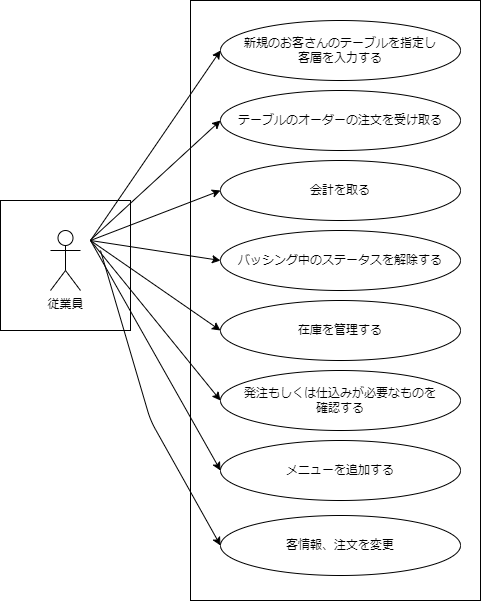

The diagram above was exported from draw.io. Its source (the exported page's mxGraphModel, read from the mxfile embedded in the PNG):
<mxGraphModel dx="664" dy="616" grid="1" gridSize="10" guides="1" tooltips="1" connect="1" arrows="1" fold="1" page="1" pageScale="1" pageWidth="827" pageHeight="1169" math="0" shadow="0">
  <root>
    <mxCell id="0" />
    <mxCell id="1" parent="0" />
    <mxCell id="17" value="" style="rounded=0;whiteSpace=wrap;html=1;" parent="1" vertex="1">
      <mxGeometry x="10" y="240" width="130" height="130" as="geometry" />
    </mxCell>
    <mxCell id="2" value="従業員" style="shape=umlActor;verticalLabelPosition=bottom;verticalAlign=top;html=1;outlineConnect=0;" parent="1" vertex="1">
      <mxGeometry x="60" y="270" width="30" height="60" as="geometry" />
    </mxCell>
    <mxCell id="6" value="" style="rounded=0;whiteSpace=wrap;html=1;" parent="1" vertex="1">
      <mxGeometry x="200" y="40" width="290" height="600" as="geometry" />
    </mxCell>
    <mxCell id="9" value="新規のお客さんのテーブルを指定し&lt;br&gt;客層を入力する" style="ellipse;whiteSpace=wrap;html=1;" parent="1" vertex="1">
      <mxGeometry x="230" y="60" width="240" height="60" as="geometry" />
    </mxCell>
    <mxCell id="10" value="テーブルのオーダーの注文を受け取る" style="ellipse;whiteSpace=wrap;html=1;" parent="1" vertex="1">
      <mxGeometry x="230" y="130" width="240" height="60" as="geometry" />
    </mxCell>
    <mxCell id="11" value="会計を取る" style="ellipse;whiteSpace=wrap;html=1;" parent="1" vertex="1">
      <mxGeometry x="230" y="200" width="240" height="60" as="geometry" />
    </mxCell>
    <mxCell id="12" value="バッシング中のステータスを解除する" style="ellipse;whiteSpace=wrap;html=1;" parent="1" vertex="1">
      <mxGeometry x="230" y="270" width="240" height="60" as="geometry" />
    </mxCell>
    <mxCell id="13" value="発注もしくは仕込みが必要なものを&lt;br&gt;確認する" style="ellipse;whiteSpace=wrap;html=1;" parent="1" vertex="1">
      <mxGeometry x="230" y="410" width="240" height="60" as="geometry" />
    </mxCell>
    <mxCell id="14" value="在庫を管理する" style="ellipse;whiteSpace=wrap;html=1;" parent="1" vertex="1">
      <mxGeometry x="230" y="340" width="240" height="60" as="geometry" />
    </mxCell>
    <mxCell id="18" value="" style="endArrow=classic;html=1;entryX=0;entryY=0.5;entryDx=0;entryDy=0;" parent="1" target="9" edge="1">
      <mxGeometry width="50" height="50" relative="1" as="geometry">
        <mxPoint x="100" y="280" as="sourcePoint" />
        <mxPoint x="150" y="230" as="targetPoint" />
      </mxGeometry>
    </mxCell>
    <mxCell id="19" value="" style="edgeStyle=none;orthogonalLoop=1;jettySize=auto;html=1;entryX=0;entryY=0.5;entryDx=0;entryDy=0;" parent="1" target="10" edge="1">
      <mxGeometry width="100" relative="1" as="geometry">
        <mxPoint x="100" y="279.5" as="sourcePoint" />
        <mxPoint x="200" y="279.5" as="targetPoint" />
        <Array as="points" />
      </mxGeometry>
    </mxCell>
    <mxCell id="20" value="" style="endArrow=classic;html=1;entryX=0;entryY=0.5;entryDx=0;entryDy=0;" parent="1" target="11" edge="1">
      <mxGeometry width="50" height="50" relative="1" as="geometry">
        <mxPoint x="100" y="280" as="sourcePoint" />
        <mxPoint x="180" y="260" as="targetPoint" />
      </mxGeometry>
    </mxCell>
    <mxCell id="21" value="" style="endArrow=classic;html=1;entryX=0;entryY=0.5;entryDx=0;entryDy=0;" parent="1" target="12" edge="1">
      <mxGeometry width="50" height="50" relative="1" as="geometry">
        <mxPoint x="100" y="280" as="sourcePoint" />
        <mxPoint x="310" y="250" as="targetPoint" />
      </mxGeometry>
    </mxCell>
    <mxCell id="22" value="" style="endArrow=classic;html=1;entryX=0;entryY=0.5;entryDx=0;entryDy=0;" parent="1" target="14" edge="1">
      <mxGeometry width="50" height="50" relative="1" as="geometry">
        <mxPoint x="100" y="280" as="sourcePoint" />
        <mxPoint x="310" y="250" as="targetPoint" />
      </mxGeometry>
    </mxCell>
    <mxCell id="23" value="" style="endArrow=classic;html=1;entryX=0;entryY=0.5;entryDx=0;entryDy=0;" parent="1" target="13" edge="1">
      <mxGeometry width="50" height="50" relative="1" as="geometry">
        <mxPoint x="100" y="280" as="sourcePoint" />
        <mxPoint x="310" y="250" as="targetPoint" />
      </mxGeometry>
    </mxCell>
    <mxCell id="24" value="メニューを追加する" style="ellipse;whiteSpace=wrap;html=1;" parent="1" vertex="1">
      <mxGeometry x="230" y="480" width="240" height="60" as="geometry" />
    </mxCell>
    <mxCell id="25" value="" style="endArrow=classic;html=1;entryX=0;entryY=0.5;entryDx=0;entryDy=0;" parent="1" target="24" edge="1">
      <mxGeometry width="50" height="50" relative="1" as="geometry">
        <mxPoint x="100" y="280" as="sourcePoint" />
        <mxPoint x="270" y="270" as="targetPoint" />
      </mxGeometry>
    </mxCell>
    <mxCell id="26" value="客情報、注文を変更" style="ellipse;whiteSpace=wrap;html=1;" parent="1" vertex="1">
      <mxGeometry x="230" y="555" width="240" height="60" as="geometry" />
    </mxCell>
    <mxCell id="27" value="" style="endArrow=classic;html=1;entryX=0;entryY=0.5;entryDx=0;entryDy=0;" parent="1" target="26" edge="1">
      <mxGeometry width="50" height="50" relative="1" as="geometry">
        <mxPoint x="110" y="290" as="sourcePoint" />
        <mxPoint x="240" y="520" as="targetPoint" />
        <Array as="points">
          <mxPoint x="160" y="460" />
        </Array>
      </mxGeometry>
    </mxCell>
  </root>
</mxGraphModel>